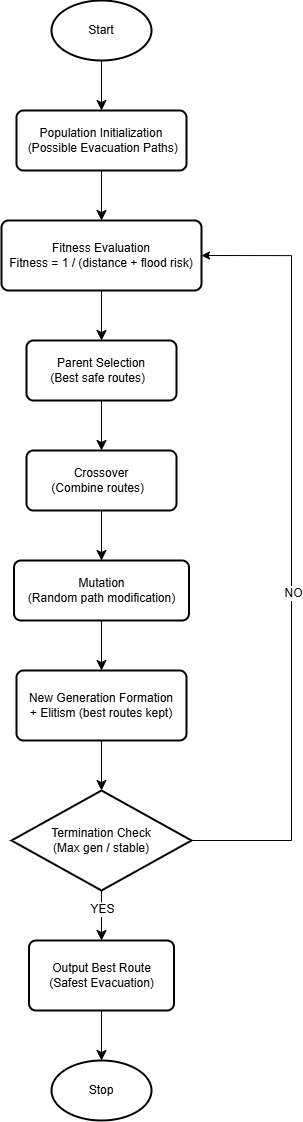

The diagram above was exported from draw.io. Its source (the exported page's mxGraphModel, read from the mxfile embedded in the PNG):
<mxGraphModel dx="1776" dy="927" grid="1" gridSize="10" guides="1" tooltips="1" connect="1" arrows="1" fold="1" page="1" pageScale="1" pageWidth="850" pageHeight="1100" math="0" shadow="0">
  <root>
    <mxCell id="0" />
    <mxCell id="1" parent="0" />
    <mxCell id="w2n-qt10vRfQTV7eaLKS-1" edge="1" parent="1" source="w2n-qt10vRfQTV7eaLKS-2" style="edgeStyle=none;curved=1;rounded=0;orthogonalLoop=1;jettySize=auto;html=1;fontSize=12;startSize=8;endSize=8;" target="w2n-qt10vRfQTV7eaLKS-4">
      <mxGeometry relative="1" as="geometry" />
    </mxCell>
    <mxCell id="w2n-qt10vRfQTV7eaLKS-2" parent="1" style="strokeWidth=2;html=1;shape=mxgraph.flowchart.start_1;whiteSpace=wrap;" value="Start" vertex="1">
      <mxGeometry height="60" width="100" x="390" y="45" as="geometry" />
    </mxCell>
    <mxCell id="w2n-qt10vRfQTV7eaLKS-3" edge="1" parent="1" source="w2n-qt10vRfQTV7eaLKS-4" style="edgeStyle=none;curved=1;rounded=0;orthogonalLoop=1;jettySize=auto;html=1;fontSize=12;startSize=8;endSize=8;" target="w2n-qt10vRfQTV7eaLKS-6">
      <mxGeometry relative="1" as="geometry" />
    </mxCell>
    <mxCell id="w2n-qt10vRfQTV7eaLKS-4" parent="1" style="rounded=1;whiteSpace=wrap;html=1;absoluteArcSize=1;arcSize=14;strokeWidth=2;" value="Population Initialization&lt;div&gt;&lt;span style=&quot;background-color: transparent; color: light-dark(rgb(0, 0, 0), rgb(255, 255, 255));&quot;&gt;&amp;nbsp;&lt;/span&gt;&lt;span style=&quot;background-color: transparent; color: light-dark(rgb(0, 0, 0), rgb(255, 255, 255));&quot;&gt;(Possible Evacuation Paths)&lt;/span&gt;&lt;/div&gt;" vertex="1">
      <mxGeometry height="60" width="170" x="355" y="155" as="geometry" />
    </mxCell>
    <mxCell id="w2n-qt10vRfQTV7eaLKS-5" edge="1" parent="1" source="w2n-qt10vRfQTV7eaLKS-6" style="edgeStyle=none;curved=1;rounded=0;orthogonalLoop=1;jettySize=auto;html=1;entryX=0.5;entryY=0;entryDx=0;entryDy=0;fontSize=12;startSize=8;endSize=8;" target="w2n-qt10vRfQTV7eaLKS-8">
      <mxGeometry relative="1" as="geometry" />
    </mxCell>
    <mxCell id="w2n-qt10vRfQTV7eaLKS-6" parent="1" style="rounded=1;whiteSpace=wrap;html=1;absoluteArcSize=1;arcSize=14;strokeWidth=2;" value="Fitness Evaluation&lt;div&gt;Fitness = 1 / (distance +&amp;nbsp;flood risk)&lt;/div&gt;" vertex="1">
      <mxGeometry height="70" width="200" x="340" y="265" as="geometry" />
    </mxCell>
    <mxCell id="w2n-qt10vRfQTV7eaLKS-7" edge="1" parent="1" source="w2n-qt10vRfQTV7eaLKS-8" style="edgeStyle=none;curved=1;rounded=0;orthogonalLoop=1;jettySize=auto;html=1;fontSize=12;startSize=8;endSize=8;" target="w2n-qt10vRfQTV7eaLKS-10">
      <mxGeometry relative="1" as="geometry" />
    </mxCell>
    <mxCell id="w2n-qt10vRfQTV7eaLKS-8" parent="1" style="rounded=1;whiteSpace=wrap;html=1;absoluteArcSize=1;arcSize=14;strokeWidth=2;" value="Parent Selection&lt;div&gt;(Best safe routes)&amp;nbsp;&amp;nbsp;&lt;/div&gt;" vertex="1">
      <mxGeometry height="60" width="150" x="365" y="385" as="geometry" />
    </mxCell>
    <mxCell id="w2n-qt10vRfQTV7eaLKS-9" edge="1" parent="1" source="w2n-qt10vRfQTV7eaLKS-10" style="edgeStyle=none;curved=1;rounded=0;orthogonalLoop=1;jettySize=auto;html=1;fontSize=12;startSize=8;endSize=8;" target="w2n-qt10vRfQTV7eaLKS-12">
      <mxGeometry relative="1" as="geometry" />
    </mxCell>
    <mxCell id="w2n-qt10vRfQTV7eaLKS-10" parent="1" style="rounded=1;whiteSpace=wrap;html=1;absoluteArcSize=1;arcSize=14;strokeWidth=2;" value="&lt;div&gt;Crossover&lt;/div&gt;&lt;div&gt;(Combine routes)&amp;nbsp;&amp;nbsp;&lt;/div&gt;" vertex="1">
      <mxGeometry height="60" width="150" x="365" y="495" as="geometry" />
    </mxCell>
    <mxCell id="w2n-qt10vRfQTV7eaLKS-11" edge="1" parent="1" source="w2n-qt10vRfQTV7eaLKS-12" style="edgeStyle=none;curved=1;rounded=0;orthogonalLoop=1;jettySize=auto;html=1;fontSize=12;startSize=8;endSize=8;" target="w2n-qt10vRfQTV7eaLKS-14">
      <mxGeometry relative="1" as="geometry" />
    </mxCell>
    <mxCell id="w2n-qt10vRfQTV7eaLKS-12" parent="1" style="rounded=1;whiteSpace=wrap;html=1;absoluteArcSize=1;arcSize=14;strokeWidth=2;" value="&lt;div&gt;Mutation&lt;/div&gt;&lt;div&gt;(Random path modification)&lt;/div&gt;" vertex="1">
      <mxGeometry height="60" width="175" x="352.5" y="605" as="geometry" />
    </mxCell>
    <mxCell id="w2n-qt10vRfQTV7eaLKS-13" edge="1" parent="1" source="w2n-qt10vRfQTV7eaLKS-14" style="edgeStyle=none;curved=1;rounded=0;orthogonalLoop=1;jettySize=auto;html=1;fontSize=12;startSize=8;endSize=8;" target="w2n-qt10vRfQTV7eaLKS-18">
      <mxGeometry relative="1" as="geometry" />
    </mxCell>
    <mxCell id="w2n-qt10vRfQTV7eaLKS-14" parent="1" style="rounded=1;whiteSpace=wrap;html=1;absoluteArcSize=1;arcSize=14;strokeWidth=2;" value="New Generation Formation&lt;div&gt;+ Elitism (best routes kept)&lt;/div&gt;" vertex="1">
      <mxGeometry height="70" width="170" x="355" y="715" as="geometry" />
    </mxCell>
    <mxCell id="w2n-qt10vRfQTV7eaLKS-15" edge="1" parent="1" source="w2n-qt10vRfQTV7eaLKS-18" style="edgeStyle=none;curved=1;rounded=0;orthogonalLoop=1;jettySize=auto;html=1;entryX=0.5;entryY=0;entryDx=0;entryDy=0;fontSize=12;startSize=8;endSize=8;" target="w2n-qt10vRfQTV7eaLKS-19">
      <mxGeometry relative="1" as="geometry" />
    </mxCell>
    <mxCell id="w2n-qt10vRfQTV7eaLKS-16" connectable="0" parent="w2n-qt10vRfQTV7eaLKS-15" style="edgeLabel;html=1;align=center;verticalAlign=middle;resizable=0;points=[];fontSize=12;" value="YES" vertex="1">
      <mxGeometry relative="1" x="-0.3276" as="geometry">
        <mxPoint as="offset" />
      </mxGeometry>
    </mxCell>
    <mxCell id="w2n-qt10vRfQTV7eaLKS-22" edge="1" parent="1" source="w2n-qt10vRfQTV7eaLKS-18" style="edgeStyle=orthogonalEdgeStyle;rounded=0;orthogonalLoop=1;jettySize=auto;html=1;entryX=1;entryY=0.5;entryDx=0;entryDy=0;" target="w2n-qt10vRfQTV7eaLKS-6">
      <mxGeometry relative="1" as="geometry">
        <Array as="points">
          <mxPoint x="630" y="885" />
          <mxPoint x="630" y="300" />
        </Array>
      </mxGeometry>
    </mxCell>
    <mxCell id="w2n-qt10vRfQTV7eaLKS-24" connectable="0" parent="w2n-qt10vRfQTV7eaLKS-22" style="edgeLabel;html=1;align=center;verticalAlign=middle;resizable=0;points=[];" value="&lt;font style=&quot;font-size: 12px;&quot;&gt;NO&lt;/font&gt;" vertex="1">
      <mxGeometry relative="1" x="-0.1049" y="-1" as="geometry">
        <mxPoint y="-1" as="offset" />
      </mxGeometry>
    </mxCell>
    <mxCell id="w2n-qt10vRfQTV7eaLKS-18" parent="1" style="strokeWidth=2;html=1;shape=mxgraph.flowchart.decision;whiteSpace=wrap;" value="Termination Check&lt;div&gt;(Max gen / stable)&lt;/div&gt;" vertex="1">
      <mxGeometry height="100" width="180" x="350" y="835" as="geometry" />
    </mxCell>
    <mxCell id="w2n-qt10vRfQTV7eaLKS-19" parent="1" style="rounded=1;whiteSpace=wrap;html=1;absoluteArcSize=1;arcSize=14;strokeWidth=2;" value="&lt;div&gt;Output Best Route&lt;/div&gt;&lt;div&gt;(Safest Evacuation)&lt;/div&gt;" vertex="1">
      <mxGeometry height="70" width="145" x="367.5" y="985" as="geometry" />
    </mxCell>
    <mxCell id="w2n-qt10vRfQTV7eaLKS-20" parent="1" style="strokeWidth=2;html=1;shape=mxgraph.flowchart.start_1;whiteSpace=wrap;" value="Stop" vertex="1">
      <mxGeometry height="60" width="100" x="390" y="1105" as="geometry" />
    </mxCell>
    <mxCell id="w2n-qt10vRfQTV7eaLKS-21" edge="1" parent="1" source="w2n-qt10vRfQTV7eaLKS-19" style="edgeStyle=none;curved=1;rounded=0;orthogonalLoop=1;jettySize=auto;html=1;entryX=0.5;entryY=0;entryDx=0;entryDy=0;entryPerimeter=0;fontSize=12;startSize=8;endSize=8;" target="w2n-qt10vRfQTV7eaLKS-20">
      <mxGeometry relative="1" as="geometry" />
    </mxCell>
  </root>
</mxGraphModel>